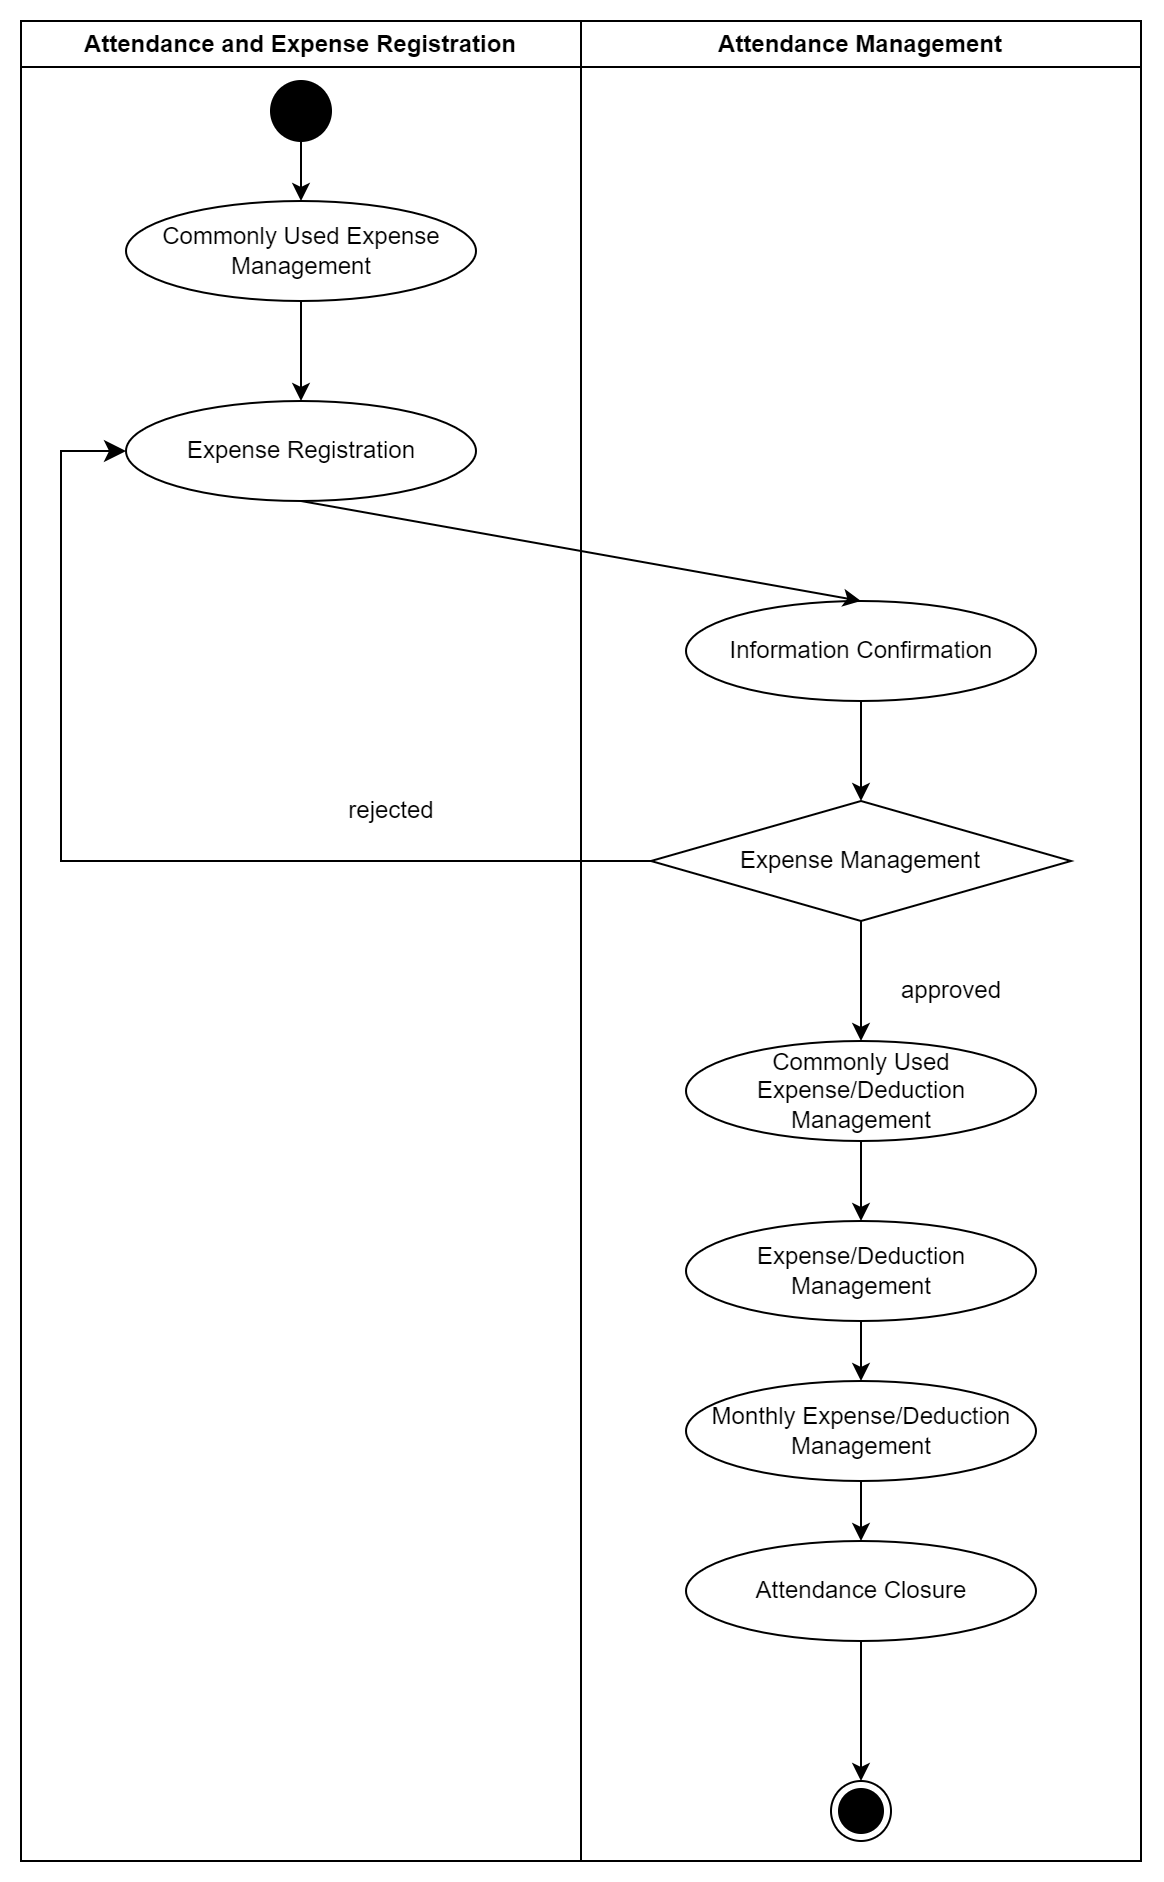

The diagram above was exported from draw.io. Its source (the exported page's mxGraphModel, read from the mxfile embedded in the PNG):
<mxGraphModel dx="1615" dy="955" grid="1" gridSize="10" guides="1" tooltips="1" connect="1" arrows="1" fold="1" page="1" pageScale="1" pageWidth="827" pageHeight="1169" math="0" shadow="0">
  <root>
    <mxCell id="0" />
    <mxCell id="1" parent="0" />
    <mxCell id="2" value="Attendance and Expense Registration" style="swimlane;whiteSpace=wrap;html=1;" vertex="1" parent="1">
      <mxGeometry x="60" y="50" width="280" height="920" as="geometry" />
    </mxCell>
    <mxCell id="3" value="" style="ellipse;fillColor=strokeColor;html=1;" vertex="1" parent="2">
      <mxGeometry x="125" y="30" width="30" height="30" as="geometry" />
    </mxCell>
    <mxCell id="4" value="" style="edgeStyle=orthogonalEdgeStyle;rounded=0;orthogonalLoop=1;jettySize=auto;html=1;exitX=0.5;exitY=1;exitDx=0;exitDy=0;" edge="1" parent="2" source="5" target="6">
      <mxGeometry relative="1" as="geometry">
        <mxPoint x="140" y="150" as="sourcePoint" />
      </mxGeometry>
    </mxCell>
    <mxCell id="5" value="Commonly Used Expense Management" style="ellipse;html=1;whiteSpace=wrap;" vertex="1" parent="2">
      <mxGeometry x="52.5" y="90" width="175" height="50" as="geometry" />
    </mxCell>
    <mxCell id="6" value="Expense Registration" style="ellipse;html=1;whiteSpace=wrap;" vertex="1" parent="2">
      <mxGeometry x="52.5" y="190" width="175" height="50" as="geometry" />
    </mxCell>
    <mxCell id="7" value="Attendance Management" style="swimlane;whiteSpace=wrap;html=1;" vertex="1" parent="1">
      <mxGeometry x="340" y="50" width="280" height="920" as="geometry" />
    </mxCell>
    <mxCell id="8" value="Expense Management" style="rhombus;whiteSpace=wrap;html=1;" vertex="1" parent="7">
      <mxGeometry x="35" y="390" width="210" height="60" as="geometry" />
    </mxCell>
    <mxCell id="9" value="Attendance Closure" style="ellipse;html=1;whiteSpace=wrap;" vertex="1" parent="7">
      <mxGeometry x="52.5" y="760" width="175" height="50" as="geometry" />
    </mxCell>
    <mxCell id="10" value="rejected" style="text;html=1;align=center;verticalAlign=middle;resizable=0;points=[];autosize=1;strokeColor=none;fillColor=none;" vertex="1" parent="7">
      <mxGeometry x="-130" y="380" width="70" height="30" as="geometry" />
    </mxCell>
    <mxCell id="11" value="approved" style="text;html=1;align=center;verticalAlign=middle;resizable=0;points=[];autosize=1;strokeColor=none;fillColor=none;" vertex="1" parent="7">
      <mxGeometry x="150" y="470" width="70" height="30" as="geometry" />
    </mxCell>
    <mxCell id="12" value="" style="endArrow=classic;html=1;rounded=0;entryX=0.5;entryY=0;entryDx=0;entryDy=0;exitX=0.5;exitY=1;exitDx=0;exitDy=0;" edge="1" parent="7" source="15">
      <mxGeometry width="50" height="50" relative="1" as="geometry">
        <mxPoint x="150" y="460" as="sourcePoint" />
        <mxPoint x="140" y="390" as="targetPoint" />
        <Array as="points" />
      </mxGeometry>
    </mxCell>
    <mxCell id="13" value="" style="ellipse;html=1;shape=endState;fillColor=strokeColor;" vertex="1" parent="7">
      <mxGeometry x="125" y="880" width="30" height="30" as="geometry" />
    </mxCell>
    <mxCell id="14" value="" style="edgeStyle=elbowEdgeStyle;elbow=horizontal;endArrow=classic;html=1;curved=0;rounded=0;endSize=8;startSize=8;exitX=0;exitY=0.5;exitDx=0;exitDy=0;entryX=0;entryY=0.5;entryDx=0;entryDy=0;" edge="1" parent="7" target="6">
      <mxGeometry width="50" height="50" relative="1" as="geometry">
        <mxPoint x="35" y="420" as="sourcePoint" />
        <mxPoint x="-80" y="310" as="targetPoint" />
        <Array as="points">
          <mxPoint x="-260" y="250" />
        </Array>
      </mxGeometry>
    </mxCell>
    <mxCell id="15" value="Information Confirmation" style="ellipse;html=1;whiteSpace=wrap;" vertex="1" parent="7">
      <mxGeometry x="52.5" y="290" width="175" height="50" as="geometry" />
    </mxCell>
    <mxCell id="16" value="Commonly Used Expense/Deduction Management" style="ellipse;html=1;whiteSpace=wrap;" vertex="1" parent="7">
      <mxGeometry x="52.5" y="510" width="175" height="50" as="geometry" />
    </mxCell>
    <mxCell id="17" value="Expense/Deduction Management" style="ellipse;html=1;whiteSpace=wrap;" vertex="1" parent="7">
      <mxGeometry x="52.5" y="600" width="175" height="50" as="geometry" />
    </mxCell>
    <mxCell id="18" value="Monthly Expense/Deduction Management" style="ellipse;html=1;whiteSpace=wrap;" vertex="1" parent="7">
      <mxGeometry x="52.5" y="680" width="175" height="50" as="geometry" />
    </mxCell>
    <mxCell id="19" value="" style="endArrow=classic;html=1;rounded=0;entryX=0.5;entryY=0;entryDx=0;entryDy=0;exitX=0.5;exitY=1;exitDx=0;exitDy=0;" edge="1" parent="7" source="8" target="16">
      <mxGeometry width="50" height="50" relative="1" as="geometry">
        <mxPoint x="150" y="350" as="sourcePoint" />
        <mxPoint x="150" y="400" as="targetPoint" />
        <Array as="points" />
      </mxGeometry>
    </mxCell>
    <mxCell id="20" value="" style="endArrow=classic;html=1;rounded=0;entryX=0.5;entryY=0;entryDx=0;entryDy=0;exitX=0.5;exitY=1;exitDx=0;exitDy=0;" edge="1" parent="7" source="17" target="18">
      <mxGeometry width="50" height="50" relative="1" as="geometry">
        <mxPoint x="150" y="570" as="sourcePoint" />
        <mxPoint x="150" y="610" as="targetPoint" />
        <Array as="points" />
      </mxGeometry>
    </mxCell>
    <mxCell id="21" value="" style="endArrow=classic;html=1;rounded=0;entryX=0.5;entryY=0;entryDx=0;entryDy=0;exitX=0.5;exitY=1;exitDx=0;exitDy=0;" edge="1" parent="7" source="18" target="9">
      <mxGeometry width="50" height="50" relative="1" as="geometry">
        <mxPoint x="150" y="660" as="sourcePoint" />
        <mxPoint x="150" y="690" as="targetPoint" />
        <Array as="points" />
      </mxGeometry>
    </mxCell>
    <mxCell id="22" value="" style="endArrow=classic;html=1;rounded=0;entryX=0.5;entryY=0;entryDx=0;entryDy=0;exitX=0.5;exitY=1;exitDx=0;exitDy=0;" edge="1" parent="7" source="9" target="13">
      <mxGeometry width="50" height="50" relative="1" as="geometry">
        <mxPoint x="150" y="740" as="sourcePoint" />
        <mxPoint x="150" y="770" as="targetPoint" />
        <Array as="points" />
      </mxGeometry>
    </mxCell>
    <mxCell id="23" value="" style="endArrow=classic;html=1;rounded=0;exitX=0.5;exitY=1;exitDx=0;exitDy=0;entryX=0.5;entryY=0;entryDx=0;entryDy=0;" edge="1" source="6" target="15" parent="1">
      <mxGeometry width="50" height="50" relative="1" as="geometry">
        <mxPoint x="210" y="410" as="sourcePoint" />
        <mxPoint x="260" y="360" as="targetPoint" />
      </mxGeometry>
    </mxCell>
    <mxCell id="24" value="" style="edgeStyle=orthogonalEdgeStyle;rounded=0;orthogonalLoop=1;jettySize=auto;html=1;exitX=0.5;exitY=1;exitDx=0;exitDy=0;" edge="1" source="3" parent="1">
      <mxGeometry relative="1" as="geometry">
        <mxPoint x="210" y="200" as="sourcePoint" />
        <mxPoint x="200" y="140" as="targetPoint" />
      </mxGeometry>
    </mxCell>
    <mxCell id="25" value="" style="endArrow=classic;html=1;rounded=0;entryX=0.5;entryY=0;entryDx=0;entryDy=0;" edge="1" target="17" parent="1">
      <mxGeometry width="50" height="50" relative="1" as="geometry">
        <mxPoint x="480" y="610" as="sourcePoint" />
        <mxPoint x="490" y="570" as="targetPoint" />
        <Array as="points" />
      </mxGeometry>
    </mxCell>
  </root>
</mxGraphModel>